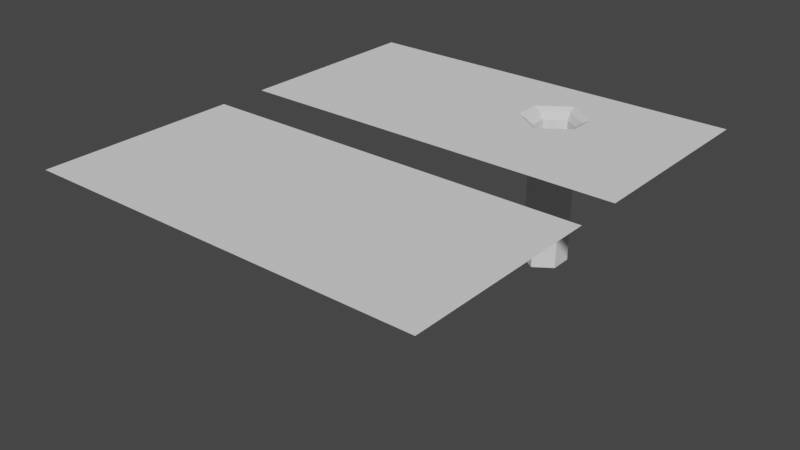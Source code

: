 # Source: WaterPlane.blend  (saved by Blender 2.93.20; exported with 4.5.12 LTS)
import bpy
from mathutils import Matrix  # noqa: F401  (used for matrix-valued properties, if any)

bpy.ops.wm.read_factory_settings(use_empty=True)
scene = bpy.context.scene
scene.name = 'Scene'

# ---- collections
col_collection = bpy.data.collections.new('Collection'); scene.collection.children.link(col_collection)

# ---- world
world_world = bpy.data.worlds.new('World'); scene.world = world_world
world_world.use_nodes = True; world_world.node_tree.nodes.clear()
_N = world_world.node_tree.nodes; _L = world_world.node_tree.links
n0 = _N.new('ShaderNodeOutputWorld'); n0.name = 'World Output'; n0.location = (300, 300)
n1 = _N.new('ShaderNodeBackground'); n1.name = 'Background'; n1.location = (10, 300)
n1.inputs[0].default_value = (0.05088, 0.05088, 0.05088, 1.0)
_L.new(n1.outputs[0], n0.inputs[0])
n0.is_active_output = True
world_world.color = (0.05088, 0.05088, 0.05088)
world_world.use_sun_shadow = False
world_world.sun_shadow_jitter_overblur = 0.0

# ---- meshes
me_plane = bpy.data.meshes.new('Plane')
me_plane.from_pydata([(-2.0, -2.0, 0.0), (2.0, -2.0, 0.0), (-2.0, 2.0, 0.0), (2.0, 2.0, 0.0), (-2.0, 0.0, 0.0), (0.0, -2.0, 0.0), (2.0, 0.0, 0.0), (0.0, 2.0, 0.0), (0.0, 0.0, 0.0), (-2.0, -1.0, 0.0), (1.0, -2.0, 0.0), (2.0, 1.0, 0.0), (-1.0, 2.0, 0.0), (-2.0, 1.0, 0.0), (-1.0, -2.0, 0.0), (2.0, -1.0, 0.0), (1.0, 2.0, 0.0), (0.0, 1.0, 0.0), (0.0, -1.0, 0.0), (-1.0, 0.0, 0.0), (1.0, 0.0, 0.0), (1.0, -1.0, 0.0), (-1.0, -1.0, 0.0), (-1.0, 1.0, 0.0), (1.0, 1.0, 0.0), (-2.0, -1.5, 0.0), (1.5, -2.0, 0.0), (2.0, 1.5, 0.0), (-1.5, 2.0, 0.0), (-2.0, 0.5, 0.0), (-0.5, -2.0, 0.0), (2.0, -0.5, 0.0), (0.5, 2.0, 0.0), (0.0, 1.5, 0.0), (0.0, -0.5, 0.0), (-1.5, 0.0, 0.0), (0.5, 0.0, 0.0), (-2.0, -0.5, 0.0), (0.5, -2.0, 0.0), (2.0, 0.5, 0.0), (-0.5, 2.0, 0.0), (-2.0, 1.5, 0.0), (-1.5, -2.0, 0.0), (2.0, -1.5, 0.0), (1.5, 2.0, 0.0), (0.0, 0.5, 0.0), (0.0, -1.5, 0.0), (-0.5, 0.0, 0.0), (1.5, 0.0, 0.0), (1.0, -0.5, 0.0), (1.0, -1.5, 0.0), (0.5, -1.0, 0.0), (1.5, -1.0, 0.0), (-1.0, -0.5, 0.0), (-1.0, -1.5, 0.0), (-1.5, -1.0, 0.0), (-0.5, -1.0, 0.0), (-1.0, 1.5, 0.0), (-1.0, 0.5, 0.0), (-1.5, 1.0, 0.0), (-0.5, 1.0, 0.0), (1.0, 1.5, 0.0), (1.0, 0.5, 0.0), (0.5, 1.0, 0.0), (1.5, 1.0, 0.0), (1.5, 0.5, 0.0), (0.5, 0.5, 0.0), (0.5, 1.5, 0.0), (-0.5, 0.5, 0.0), (-1.5, 0.5, 0.0), (-1.5, 1.5, 0.0), (-0.5, -1.5, 0.0), (-1.5, -1.5, 0.0), (-1.5, -0.5, 0.0), (1.5, -1.5, 0.0), (0.5, -1.5, 0.0), (0.5, -0.5, 0.0), (1.5, -0.5, 0.0), (-0.5, -0.5, 0.0), (-0.5, 1.5, 0.0), (1.5, 1.5, 0.0)], [], [(80, 27, 3, 44), (79, 33, 7, 40), (78, 34, 8, 47), (77, 31, 6, 48), (76, 49, 20, 36), (75, 50, 21, 51), (74, 43, 15, 52), (73, 53, 19, 35), (72, 54, 22, 55), (71, 46, 18, 56), (70, 57, 12, 28), (69, 58, 23, 59), (68, 45, 17, 60), (67, 61, 16, 32), (66, 62, 24, 63), (65, 39, 11, 64), (62, 65, 64, 24), (20, 48, 65, 62), (48, 6, 39, 65), (45, 66, 63, 17), (8, 36, 66, 45), (36, 20, 62, 66), (33, 67, 32, 7), (17, 63, 67, 33), (63, 24, 61, 67), (58, 68, 60, 23), (19, 47, 68, 58), (47, 8, 45, 68), (29, 69, 59, 13), (4, 35, 69, 29), (35, 19, 58, 69), (41, 70, 28, 2), (13, 59, 70, 41), (59, 23, 57, 70), (54, 71, 56, 22), (14, 30, 71, 54), (30, 5, 46, 71), (25, 72, 55, 9), (0, 42, 72, 25), (42, 14, 54, 72), (37, 73, 35, 4), (9, 55, 73, 37), (55, 22, 53, 73), (50, 74, 52, 21), (10, 26, 74, 50), (26, 1, 43, 74), (46, 75, 51, 18), (5, 38, 75, 46), (38, 10, 50, 75), (34, 76, 36, 8), (18, 51, 76, 34), (51, 21, 49, 76), (49, 77, 48, 20), (21, 52, 77, 49), (52, 15, 31, 77), (53, 78, 47, 19), (22, 56, 78, 53), (56, 18, 34, 78), (57, 79, 40, 12), (23, 60, 79, 57), (60, 17, 33, 79), (61, 80, 44, 16), (24, 64, 80, 61), (64, 11, 27, 80)])
me_plane.polygons.foreach_set('use_smooth', [True] * 64)
_uv = me_plane.uv_layers.new(name='UVMap')
_uv.uv.foreach_set('vector', [0.875, 0.875, 1.0, 0.875, 1.0, 1.0, 0.875, 1.0, 0.375, 0.875, 0.5, 0.875, 0.5, 1.0, 0.375, 1.0, 0.375, 0.375, 0.5, 0.375, 0.5, 0.5, 0.375, 0.5, 0.875, 0.375, 1.0, 0.375, 1.0, 0.5, 0.875, 0.5, 0.625, 0.375, 0.75, 0.375, 0.75, 0.5, 0.625, 0.5, 0.625, 0.125, 0.75, 0.125, 0.75, 0.25, 0.625, 0.25, 0.875, 0.125, 1.0, 0.125, 1.0, 0.25, 0.875, 0.25, 0.125, 0.375, 0.25, 0.375, 0.25, 0.5, 0.125, 0.5, 0.125, 0.125, 0.25, 0.125, 0.25, 0.25, 0.125, 0.25, 0.375, 0.125, 0.5, 0.125, 0.5, 0.25, 0.375, 0.25, 0.125, 0.875, 0.25, 0.875, 0.25, 1.0, 0.125, 1.0, 0.125, 0.625, 0.25, 0.625, 0.25, 0.75, 0.125, 0.75, 0.375, 0.625, 0.5, 0.625, 0.5, 0.75, 0.375, 0.75, 0.625, 0.875, 0.75, 0.875, 0.75, 1.0, 0.625, 1.0, 0.625, 0.625, 0.75, 0.625, 0.75, 0.75, 0.625, 0.75, 0.875, 0.625, 1.0, 0.625, 1.0, 0.75, 0.875, 0.75, 0.75, 0.625, 0.875, 0.625, 0.875, 0.75, 0.75, 0.75, 0.75, 0.5, 0.875, 0.5, 0.875, 0.625, 0.75, 0.625, 0.875, 0.5, 1.0, 0.5, 1.0, 0.625, 0.875, 0.625, 0.5, 0.625, 0.625, 0.625, 0.625, 0.75, 0.5, 0.75, 0.5, 0.5, 0.625, 0.5, 0.625, 0.625, 0.5, 0.625, 0.625, 0.5, 0.75, 0.5, 0.75, 0.625, 0.625, 0.625, 0.5, 0.875, 0.625, 0.875, 0.625, 1.0, 0.5, 1.0, 0.5, 0.75, 0.625, 0.75, 0.625, 0.875, 0.5, 0.875, 0.625, 0.75, 0.75, 0.75, 0.75, 0.875, 0.625, 0.875, 0.25, 0.625, 0.375, 0.625, 0.375, 0.75, 0.25, 0.75, 0.25, 0.5, 0.375, 0.5, 0.375, 0.625, 0.25, 0.625, 0.375, 0.5, 0.5, 0.5, 0.5, 0.625, 0.375, 0.625, 0.0, 0.625, 0.125, 0.625, 0.125, 0.75, 0.0, 0.75, 0.0, 0.5, 0.125, 0.5, 0.125, 0.625, 0.0, 0.625, 0.125, 0.5, 0.25, 0.5, 0.25, 0.625, 0.125, 0.625, 0.0, 0.875, 0.125, 0.875, 0.125, 1.0, 0.0, 1.0, 0.0, 0.75, 0.125, 0.75, 0.125, 0.875, 0.0, 0.875, 0.125, 0.75, 0.25, 0.75, 0.25, 0.875, 0.125, 0.875, 0.25, 0.125, 0.375, 0.125, 0.375, 0.25, 0.25, 0.25, 0.25, 0.0, 0.375, 0.0, 0.375, 0.125, 0.25, 0.125, 0.375, 0.0, 0.5, 0.0, 0.5, 0.125, 0.375, 0.125, 0.0, 0.125, 0.125, 0.125, 0.125, 0.25, 0.0, 0.25, 0.0, 0.0, 0.125, 0.0, 0.125, 0.125, 0.0, 0.125, 0.125, 0.0, 0.25, 0.0, 0.25, 0.125, 0.125, 0.125, 0.0, 0.375, 0.125, 0.375, 0.125, 0.5, 0.0, 0.5, 0.0, 0.25, 0.125, 0.25, 0.125, 0.375, 0.0, 0.375, 0.125, 0.25, 0.25, 0.25, 0.25, 0.375, 0.125, 0.375, 0.75, 0.125, 0.875, 0.125, 0.875, 0.25, 0.75, 0.25, 0.75, 0.0, 0.875, 0.0, 0.875, 0.125, 0.75, 0.125, 0.875, 0.0, 1.0, 0.0, 1.0, 0.125, 0.875, 0.125, 0.5, 0.125, 0.625, 0.125, 0.625, 0.25, 0.5, 0.25, 0.5, 0.0, 0.625, 0.0, 0.625, 0.125, 0.5, 0.125, 0.625, 0.0, 0.75, 0.0, 0.75, 0.125, 0.625, 0.125, 0.5, 0.375, 0.625, 0.375, 0.625, 0.5, 0.5, 0.5, 0.5, 0.25, 0.625, 0.25, 0.625, 0.375, 0.5, 0.375, 0.625, 0.25, 0.75, 0.25, 0.75, 0.375, 0.625, 0.375, 0.75, 0.375, 0.875, 0.375, 0.875, 0.5, 0.75, 0.5, 0.75, 0.25, 0.875, 0.25, 0.875, 0.375, 0.75, 0.375, 0.875, 0.25, 1.0, 0.25, 1.0, 0.375, 0.875, 0.375, 0.25, 0.375, 0.375, 0.375, 0.375, 0.5, 0.25, 0.5, 0.25, 0.25, 0.375, 0.25, 0.375, 0.375, 0.25, 0.375, 0.375, 0.25, 0.5, 0.25, 0.5, 0.375, 0.375, 0.375, 0.25, 0.875, 0.375, 0.875, 0.375, 1.0, 0.25, 1.0, 0.25, 0.75, 0.375, 0.75, 0.375, 0.875, 0.25, 0.875, 0.375, 0.75, 0.5, 0.75, 0.5, 0.875, 0.375, 0.875, 0.75, 0.875, 0.875, 0.875, 0.875, 1.0, 0.75, 1.0, 0.75, 0.75, 0.875, 0.75, 0.875, 0.875, 0.75, 0.875, 0.875, 0.75, 1.0, 0.75, 1.0, 0.875, 0.875, 0.875])
me_plane.use_remesh_fix_poles = True
me_plane.use_remesh_preserve_attributes = False
me_plane.update()
me_plane.normals_split_custom_set([tuple(v) for v in zip(*[iter([0.0, 0.0, 1.0, 0.0, 0.0, 1.0, 0.0, 0.0, 1.0, 0.0, 0.0, 1.0, 0.0, 0.0, 1.0, 0.0, 0.0, 1.0, 0.0, 0.0, 1.0, 0.0, 0.0, 1.0, 0.0, 0.0, 1.0, 0.0, 0.0, 1.0, 0.0, 0.0, 1.0, 0.0, 0.0, 1.0, 0.0, 0.0, 1.0, 0.0, 0.0, 1.0, 0.0, 0.0, 1.0, 0.0, 0.0, 1.0, 0.0, 0.0, 1.0, 0.0, 0.0, 1.0, 0.0, 0.0, 1.0, 0.0, 0.0, 1.0, 0.0, 0.0, 1.0, 0.0, 0.0, 1.0, 0.0, 0.0, 1.0, 0.0, 0.0, 1.0, 0.0, 0.0, 1.0, 0.0, 0.0, 1.0, 0.0, 0.0, 1.0, 0.0, 0.0, 1.0, 0.0, 0.0, 1.0, 0.0, 0.0, 1.0, 0.0, 0.0, 1.0, 0.0, 0.0, 1.0, 0.0, 0.0, 1.0, 0.0, 0.0, 1.0, 0.0, 0.0, 1.0, 0.0, 0.0, 1.0, 0.0, 0.0, 1.0, 0.0, 0.0, 1.0, 0.0, 0.0, 1.0, 0.0, 0.0, 1.0, 0.0, 0.0, 1.0, 0.0, 0.0, 1.0, 0.0, 0.0, 1.0, 0.0, 0.0, 1.0, 0.0, 0.0, 1.0, 0.0, 0.0, 1.0, 0.0, 0.0, 1.0, 0.0, 0.0, 1.0, 0.0, 0.0, 1.0, 0.0, 0.0, 1.0, 0.0, 0.0, 1.0, 0.0, 0.0, 1.0, 0.0, 0.0, 1.0, 0.0, 0.0, 1.0, 0.0, 0.0, 1.0, 0.0, 0.0, 1.0, 0.0, 0.0, 1.0, 0.0, 0.0, 1.0, 0.0, 0.0, 1.0, 0.0, 0.0, 1.0, 0.0, 0.0, 1.0, 0.0, 0.0, 1.0, 0.0, 0.0, 1.0, 0.0, 0.0, 1.0, 0.0, 0.0, 1.0, 0.0, 0.0, 1.0, 0.0, 0.0, 1.0, 0.0, 0.0, 1.0, 0.0, 0.0, 1.0, 0.0, 0.0, 1.0, 0.0, 0.0, 1.0, 0.0, 0.0, 1.0, 0.0, 0.0, 1.0, 0.0, 0.0, 1.0, 0.0, 0.0, 1.0, 0.0, 0.0, 1.0, 0.0, 0.0, 1.0, 0.0, 0.0, 1.0, 0.0, 0.0, 1.0, 0.0, 0.0, 1.0, 0.0, 0.0, 1.0, 0.0, 0.0, 1.0, 0.0, 0.0, 1.0, 0.0, 0.0, 1.0, 0.0, 0.0, 1.0, 0.0, 0.0, 1.0, 0.0, 0.0, 1.0, 0.0, 0.0, 1.0, 0.0, 0.0, 1.0, 0.0, 0.0, 1.0, 0.0, 0.0, 1.0, 0.0, 0.0, 1.0, 0.0, 0.0, 1.0, 0.0, 0.0, 1.0, 0.0, 0.0, 1.0, 0.0, 0.0, 1.0, 0.0, 0.0, 1.0, 0.0, 0.0, 1.0, 0.0, 0.0, 1.0, 0.0, 0.0, 1.0, 0.0, 0.0, 1.0, 0.0, 0.0, 1.0, 0.0, 0.0, 1.0, 0.0, 0.0, 1.0, 0.0, 0.0, 1.0, 0.0, 0.0, 1.0, 0.0, 0.0, 1.0, 0.0, 0.0, 1.0, 0.0, 0.0, 1.0, 0.0, 0.0, 1.0, 0.0, 0.0, 1.0, 0.0, 0.0, 1.0, 0.0, 0.0, 1.0, 0.0, 0.0, 1.0, 0.0, 0.0, 1.0, 0.0, 0.0, 1.0, 0.0, 0.0, 1.0, 0.0, 0.0, 1.0, 0.0, 0.0, 1.0, 0.0, 0.0, 1.0, 0.0, 0.0, 1.0, 0.0, 0.0, 1.0, 0.0, 0.0, 1.0, 0.0, 0.0, 1.0, 0.0, 0.0, 1.0, 0.0, 0.0, 1.0, 0.0, 0.0, 1.0, 0.0, 0.0, 1.0, 0.0, 0.0, 1.0, 0.0, 0.0, 1.0, 0.0, 0.0, 1.0, 0.0, 0.0, 1.0, 0.0, 0.0, 1.0, 0.0, 0.0, 1.0, 0.0, 0.0, 1.0, 0.0, 0.0, 1.0, 0.0, 0.0, 1.0, 0.0, 0.0, 1.0, 0.0, 0.0, 1.0, 0.0, 0.0, 1.0, 0.0, 0.0, 1.0, 0.0, 0.0, 1.0, 0.0, 0.0, 1.0, 0.0, 0.0, 1.0, 0.0, 0.0, 1.0, 0.0, 0.0, 1.0, 0.0, 0.0, 1.0, 0.0, 0.0, 1.0, 0.0, 0.0, 1.0, 0.0, 0.0, 1.0, 0.0, 0.0, 1.0, 0.0, 0.0, 1.0, 0.0, 0.0, 1.0, 0.0, 0.0, 1.0, 0.0, 0.0, 1.0, 0.0, 0.0, 1.0, 0.0, 0.0, 1.0, 0.0, 0.0, 1.0, 0.0, 0.0, 1.0, 0.0, 0.0, 1.0, 0.0, 0.0, 1.0, 0.0, 0.0, 1.0, 0.0, 0.0, 1.0, 0.0, 0.0, 1.0, 0.0, 0.0, 1.0, 0.0, 0.0, 1.0, 0.0, 0.0, 1.0, 0.0, 0.0, 1.0, 0.0, 0.0, 1.0, 0.0, 0.0, 1.0, 0.0, 0.0, 1.0, 0.0, 0.0, 1.0, 0.0, 0.0, 1.0, 0.0, 0.0, 1.0, 0.0, 0.0, 1.0, 0.0, 0.0, 1.0, 0.0, 0.0, 1.0, 0.0, 0.0, 1.0, 0.0, 0.0, 1.0, 0.0, 0.0, 1.0, 0.0, 0.0, 1.0, 0.0, 0.0, 1.0, 0.0, 0.0, 1.0, 0.0, 0.0, 1.0, 0.0, 0.0, 1.0, 0.0, 0.0, 1.0, 0.0, 0.0, 1.0, 0.0, 0.0, 1.0, 0.0, 0.0, 1.0, 0.0, 0.0, 1.0, 0.0, 0.0, 1.0, 0.0, 0.0, 1.0, 0.0, 0.0, 1.0, 0.0, 0.0, 1.0, 0.0, 0.0, 1.0, 0.0, 0.0, 1.0, 0.0, 0.0, 1.0, 0.0, 0.0, 1.0, 0.0, 0.0, 1.0, 0.0, 0.0, 1.0, 0.0, 0.0, 1.0, 0.0, 0.0, 1.0, 0.0, 0.0, 1.0, 0.0, 0.0, 1.0, 0.0, 0.0, 1.0, 0.0, 0.0, 1.0, 0.0, 0.0, 1.0, 0.0, 0.0, 1.0, 0.0, 0.0, 1.0, 0.0, 0.0, 1.0, 0.0, 0.0, 1.0, 0.0, 0.0, 1.0, 0.0, 0.0, 1.0, 0.0, 0.0, 1.0, 0.0, 0.0, 1.0, 0.0, 0.0, 1.0, 0.0, 0.0, 1.0, 0.0, 0.0, 1.0, 0.0, 0.0, 1.0, 0.0, 0.0, 1.0, 0.0, 0.0, 1.0, 0.0, 0.0, 1.0, 0.0, 0.0, 1.0, 0.0, 0.0, 1.0, 0.0, 0.0, 1.0, 0.0, 0.0, 1.0, 0.0, 0.0, 1.0, 0.0, 0.0, 1.0, 0.0, 0.0, 1.0, 0.0, 0.0, 1.0, 0.0, 0.0, 1.0, 0.0, 0.0, 1.0, 0.0, 0.0, 1.0, 0.0, 0.0, 1.0, 0.0, 0.0, 1.0, 0.0, 0.0, 1.0, 0.0, 0.0, 1.0, 0.0, 0.0, 1.0, 0.0, 0.0, 1.0, 0.0, 0.0, 1.0, 0.0, 0.0, 1.0, 0.0, 0.0, 1.0, 0.0, 0.0, 1.0, 0.0, 0.0, 1.0, 0.0, 0.0, 1.0, 0.0, 0.0, 1.0, 0.0, 0.0, 1.0, 0.0, 0.0, 1.0, 0.0, 0.0, 1.0, 0.0, 0.0, 1.0, 0.0, 0.0, 1.0, 0.0, 0.0, 1.0, 0.0, 0.0, 1.0, 0.0, 0.0, 1.0, 0.0, 0.0, 1.0, 0.0, 0.0, 1.0])] * 3)])
me_plane_001 = bpy.data.meshes.new('Plane.001')
me_plane_001.from_pydata([(-2.0, -2.0, 0.0), (2.0, -2.0, 0.0), (-2.0, 2.0, 0.0), (2.0, 2.0, 0.0), (-2.0, 0.0, 0.0), (-0.2752, -2.0, 0.0), (2.0, 0.0, 0.0), (-0.2752, 2.0, 0.0), (-0.2752, 0.0, 0.0), (-2.0, -1.0, 0.0), (1.275, -2.0, 0.0), (2.0, 1.0, 0.0), (-1.0, 2.0, 0.0), (-2.0, 1.0, 0.0), (-1.0, -2.0, 0.0), (2.0, -1.0, 0.0), (1.275, 2.0, 0.0), (-0.2752, 1.0, 0.0), (-0.2752, -1.0, 0.0), (-1.0, 0.0, 0.0), (1.275, 0.0, 0.0), (1.275, -1.0, 0.0), (-1.0, -1.0, 0.0), (-1.0, 1.0, 0.0), (1.275, 1.0, 0.0), (-2.0, -1.5, 0.0), (1.5, -2.0, 0.0), (2.0, 1.5, 0.0), (-1.5, 2.0, 0.0), (-0.5, -2.0, 0.0), (2.0, -0.5, 0.0), (0.5, 2.0, 0.0), (-0.2752, 1.5, 0.0), (-0.2752, -0.5, 0.0), (-1.5, 0.0, 0.0), (-2.0, -0.5, 0.0), (0.5, -2.0, 0.0), (-0.5, 2.0, 0.0), (-2.0, 1.5, 0.0), (-1.5, -2.0, 0.0), (2.0, -1.5, 0.0), (1.5, 2.0, 0.0), (-0.2752, -1.5, 0.0), (-0.5, 0.0, 0.0), (1.5, 0.0, 0.0), (1.275, -0.5, 0.0), (1.275, -1.5, 0.0), (0.5, -1.0, 0.0), (1.5, -1.0, 0.0), (-1.0, -0.5, 0.0), (-1.0, -1.5, 0.0), (-1.5, -1.0, 0.0), (-0.5, -1.0, 0.0), (-1.0, 1.5, 0.0), (-1.5, 1.0, 0.0), (-0.5, 1.0, 0.0), (1.275, 1.5, 0.0), (1.5, 1.0, 0.0), (-1.5, 1.5, 0.0), (-0.5, -1.5, 0.0), (-1.5, -1.5, 0.0), (-1.5, -0.5, 0.0), (1.5, -1.5, 0.0), (0.5, -1.5, 0.0), (1.5, -0.5, 0.0), (-0.5, -0.5, 0.0), (-0.5, 1.5, 0.0), (1.5, 1.5, 0.0), (0.8195, 0.2738, -3.0), (0.4408, 0.7262, -3.0), (0.6301, 0.9898, -3.0), (0.8195, 0.7262, -3.0), (0.4408, 0.2738, -3.0), (0.6301, 0.01023, -3.0), (0.9365, 0.2251, 0.0), (0.8195, 0.2738, -0.2068), (0.6301, 0.01023, -0.2068), (0.6301, -0.2014, 1.192e-07), (0.9365, 0.7749, 0.0), (0.8195, 0.7262, -0.2068), (0.3238, 0.7749, 0.0), (0.4408, 0.7262, -0.2068), (0.6301, 0.9898, -0.2068), (0.6301, 1.201, -1.192e-07), (0.3238, 0.2251, 0.0), (0.4408, 0.2738, -0.2068), (0.8627, 0.2649, -0.07272), (0.6301, -0.05891, -0.07272), (0.6301, 1.059, -0.07272), (0.3976, 0.7351, -0.07272), (0.8627, 0.7351, -0.07272), (0.3976, 0.2649, -0.07272)], [], [(67, 27, 3, 41), (66, 32, 7, 37), (65, 33, 8, 43), (64, 30, 6, 44), (75, 79, 71, 68), (63, 46, 21, 47), (62, 40, 15, 48), (61, 49, 19, 34), (60, 50, 22, 51), (59, 42, 18, 52), (58, 53, 12, 28), (77, 45, 20, 74), (81, 85, 72, 69), (32, 83, 31, 7), (4, 34, 54, 13), (34, 19, 23, 54), (44, 6, 11, 57), (83, 56, 16, 31), (8, 84, 80, 17), (79, 82, 70, 71), (43, 8, 17, 55), (20, 44, 57, 24), (38, 58, 28, 2), (13, 54, 58, 38), (54, 23, 53, 58), (50, 59, 52, 22), (14, 29, 59, 50), (29, 5, 42, 59), (25, 60, 51, 9), (0, 39, 60, 25), (39, 14, 50, 60), (35, 61, 34, 4), (9, 51, 61, 35), (51, 22, 49, 61), (46, 62, 48, 21), (10, 26, 62, 46), (26, 1, 40, 62), (42, 63, 47, 18), (5, 36, 63, 42), (36, 10, 46, 63), (85, 76, 73, 72), (78, 24, 56, 83), (84, 8, 33, 77), (45, 64, 44, 20), (21, 48, 64, 45), (48, 15, 30, 64), (49, 65, 43, 19), (22, 52, 65, 49), (52, 18, 33, 65), (53, 66, 37, 12), (23, 55, 66, 53), (55, 17, 32, 66), (56, 67, 41, 16), (24, 57, 67, 56), (57, 11, 27, 67), (32, 17, 80, 83), (76, 75, 68, 73), (82, 81, 69, 70), (47, 21, 45, 77), (33, 18, 47, 77), (19, 43, 55, 23), (86, 87, 77, 74), (88, 89, 81, 82), (86, 90, 79, 75), (89, 91, 85, 81), (91, 87, 76, 85), (88, 90, 78, 83), (20, 24, 78, 74), (82, 79, 90, 88), (84, 77, 87, 91), (80, 84, 91, 89), (74, 78, 90, 86), (83, 80, 89, 88), (75, 76, 87, 86)])
_uv = me_plane_001.uv_layers.new(name='UVMap')
_uv.uv.foreach_set('vector', [0.875, 0.875, 1.0, 0.875, 1.0, 1.0, 0.875, 1.0, 0.375, 0.875, 0.5, 0.875, 0.5, 1.0, 0.375, 1.0, 0.375, 0.375, 0.5, 0.375, 0.5, 0.5, 0.375, 0.5, 0.875, 0.375, 1.0, 0.375, 1.0, 0.5, 0.875, 0.5, 0.7333, 0.5, 0.7333, 0.75, 0.7333, 0.75, 0.7333, 0.5, 0.625, 0.125, 0.75, 0.125, 0.75, 0.25, 0.625, 0.25, 0.875, 0.125, 1.0, 0.125, 1.0, 0.25, 0.875, 0.25, 0.125, 0.375, 0.25, 0.375, 0.25, 0.5, 0.125, 0.5, 0.125, 0.125, 0.25, 0.125, 0.25, 0.25, 0.125, 0.25, 0.375, 0.125, 0.5, 0.125, 0.5, 0.25, 0.375, 0.25, 0.125, 0.875, 0.25, 0.875, 0.25, 1.0, 0.125, 1.0, 0.6073, 0.2953, 0.75, 0.375, 0.75, 0.5, 0.7413, 0.5, 0.5167, 0.75, 0.5167, 0.5, 0.5167, 0.5, 0.5167, 0.75, 0.5, 0.875, 0.625, 0.9286, 0.625, 1.0, 0.5, 1.0, 0.0, 0.5, 0.125, 0.5, 0.125, 0.75, 0.0, 0.75, 0.125, 0.5, 0.25, 0.5, 0.25, 0.75, 0.125, 0.75, 0.875, 0.5, 1.0, 0.5, 1.0, 0.75, 0.875, 0.75, 0.625, 0.9286, 0.75, 0.875, 0.75, 1.0, 0.625, 1.0, 0.5, 0.5, 0.5087, 0.5, 0.5087, 0.75, 0.5, 0.75, 0.7333, 0.75, 0.625, 0.875, 0.625, 0.875, 0.7333, 0.75, 0.375, 0.5, 0.5, 0.5, 0.5, 0.75, 0.375, 0.75, 0.75, 0.5, 0.875, 0.5, 0.875, 0.75, 0.75, 0.75, 0.0, 0.875, 0.125, 0.875, 0.125, 1.0, 0.0, 1.0, 0.0, 0.75, 0.125, 0.75, 0.125, 0.875, 0.0, 0.875, 0.125, 0.75, 0.25, 0.75, 0.25, 0.875, 0.125, 0.875, 0.25, 0.125, 0.375, 0.125, 0.375, 0.25, 0.25, 0.25, 0.25, 0.0, 0.375, 0.0, 0.375, 0.125, 0.25, 0.125, 0.375, 0.0, 0.5, 0.0, 0.5, 0.125, 0.375, 0.125, 0.0, 0.125, 0.125, 0.125, 0.125, 0.25, 0.0, 0.25, 0.0, 0.0, 0.125, 0.0, 0.125, 0.125, 0.0, 0.125, 0.125, 0.0, 0.25, 0.0, 0.25, 0.125, 0.125, 0.125, 0.0, 0.375, 0.125, 0.375, 0.125, 0.5, 0.0, 0.5, 0.0, 0.25, 0.125, 0.25, 0.125, 0.375, 0.0, 0.375, 0.125, 0.25, 0.25, 0.25, 0.25, 0.375, 0.125, 0.375, 0.75, 0.125, 0.875, 0.125, 0.875, 0.25, 0.75, 0.25, 0.75, 0.0, 0.875, 0.0, 0.875, 0.125, 0.75, 0.125, 0.875, 0.0, 1.0, 0.0, 1.0, 0.125, 0.875, 0.125, 0.5, 0.125, 0.625, 0.125, 0.625, 0.25, 0.5, 0.25, 0.5, 0.0, 0.625, 0.0, 0.625, 0.125, 0.5, 0.125, 0.625, 0.0, 0.75, 0.0, 0.75, 0.125, 0.625, 0.125, 0.5167, 0.5, 0.625, 0.375, 0.625, 0.375, 0.5167, 0.5, 0.7413, 0.75, 0.75, 0.75, 0.75, 0.875, 0.6073, 0.9547, 0.5087, 0.5, 0.5, 0.5, 0.5, 0.375, 0.6427, 0.2953, 0.75, 0.375, 0.875, 0.375, 0.875, 0.5, 0.75, 0.5, 0.75, 0.25, 0.875, 0.25, 0.875, 0.375, 0.75, 0.375, 0.875, 0.25, 1.0, 0.25, 1.0, 0.375, 0.875, 0.375, 0.25, 0.375, 0.375, 0.375, 0.375, 0.5, 0.25, 0.5, 0.25, 0.25, 0.375, 0.25, 0.375, 0.375, 0.25, 0.375, 0.375, 0.25, 0.5, 0.25, 0.5, 0.375, 0.375, 0.375, 0.25, 0.875, 0.375, 0.875, 0.375, 1.0, 0.25, 1.0, 0.25, 0.75, 0.375, 0.75, 0.375, 0.875, 0.25, 0.875, 0.375, 0.75, 0.5, 0.75, 0.5, 0.875, 0.375, 0.875, 0.75, 0.875, 0.875, 0.875, 0.875, 1.0, 0.75, 1.0, 0.75, 0.75, 0.875, 0.75, 0.875, 0.875, 0.75, 0.875, 0.875, 0.75, 1.0, 0.75, 1.0, 0.875, 0.875, 0.875, 0.5, 0.875, 0.5, 0.75, 0.5087, 0.75, 0.6427, 0.9547, 0.625, 0.375, 0.7333, 0.5, 0.7333, 0.5, 0.625, 0.375, 0.625, 0.875, 0.5167, 0.75, 0.5167, 0.75, 0.625, 0.875, 0.625, 0.25, 0.75, 0.25, 0.75, 0.375, 0.625, 0.3214, 0.5, 0.375, 0.5, 0.25, 0.625, 0.25, 0.625, 0.3214, 0.25, 0.5, 0.375, 0.5, 0.375, 0.75, 0.25, 0.75, 0.7373, 0.5, 0.6161, 0.3352, 0.6073, 0.2953, 0.7413, 0.5, 0.6339, 0.9148, 0.5127, 0.75, 0.5167, 0.75, 0.625, 0.875, 0.7373, 0.5, 0.7373, 0.75, 0.7333, 0.75, 0.7333, 0.5, 0.5127, 0.75, 0.5127, 0.5, 0.5167, 0.5, 0.5167, 0.75, 0.5127, 0.5, 0.6339, 0.3352, 0.625, 0.375, 0.5167, 0.5, 0.6161, 0.9148, 0.7373, 0.75, 0.7413, 0.75, 0.6073, 0.9547, 0.75, 0.5, 0.75, 0.75, 0.7413, 0.75, 0.7413, 0.5, 0.625, 0.875, 0.7333, 0.75, 0.7373, 0.75, 0.6161, 0.9148, 0.5087, 0.5, 0.6427, 0.2953, 0.6339, 0.3352, 0.5127, 0.5, 0.5087, 0.75, 0.5087, 0.5, 0.5127, 0.5, 0.5127, 0.75, 0.7413, 0.5, 0.7413, 0.75, 0.7373, 0.75, 0.7373, 0.5, 0.6427, 0.9547, 0.5087, 0.75, 0.5127, 0.75, 0.6339, 0.9148, 0.7333, 0.5, 0.625, 0.375, 0.6161, 0.3352, 0.7373, 0.5])
me_plane_001.use_remesh_fix_poles = True
me_plane_001.use_remesh_preserve_attributes = False
me_plane_001.update()
me_plane_001.normals_split_custom_set([tuple(v) for v in zip(*[iter([0.0, 0.0, 1.0, 0.0, 0.0, 1.0, 0.0, 0.0, 1.0, 0.0, 0.0, 1.0, 0.0, 0.0, 1.0, 0.0, 0.0, 1.0, 0.0, 0.0, 1.0, 0.0, 0.0, 1.0, 0.0, 0.0, 1.0, 0.0, 0.0, 1.0, 0.0, 0.0, 1.0, 0.0, 0.0, 1.0, 0.0, 0.0, 1.0, 0.0, 0.0, 1.0, 0.0, 0.0, 1.0, 0.0, 0.0, 1.0, -1.0, 0.0, 0.0, -1.0, 0.0, 0.0, -1.0, 0.0, 0.0, -1.0, 0.0, 0.0, 0.0, 0.0, 1.0, 0.0, 0.0, 1.0, 0.0, 0.0, 1.0, 0.0, 0.0, 1.0, 0.0, 0.0, 1.0, 0.0, 0.0, 1.0, 0.0, 0.0, 1.0, 0.0, 0.0, 1.0, 0.0, 0.0, 1.0, 0.0, 0.0, 1.0, 0.0, 0.0, 1.0, 0.0, 0.0, 1.0, 0.0, 0.0, 1.0, 0.0, 0.0, 1.0, 0.0, 0.0, 1.0, 0.0, 0.0, 1.0, 0.0, 0.0, 1.0, 0.0, 0.0, 1.0, 0.0, 0.0, 1.0, 0.0, 0.0, 1.0, 0.0, 0.0, 1.0, 0.0, 0.0, 1.0, 0.0, 0.0, 1.0, 0.0, 0.0, 1.0, 1.613e-07, 7.533e-08, 1.0, 1.613e-07, 7.533e-08, 1.0, 1.613e-07, 7.533e-08, 1.0, 1.613e-07, 7.533e-08, 1.0, 1.0, 0.0, 0.0, 1.0, 0.0, 0.0, 1.0, 0.0, 0.0, 1.0, 0.0, 0.0, 5.562e-08, -8.622e-08, 1.0, 5.562e-08, -8.622e-08, 1.0, 5.562e-08, -8.622e-08, 1.0, 5.562e-08, -8.622e-08, 1.0, 0.0, 0.0, 1.0, 0.0, 0.0, 1.0, 0.0, 0.0, 1.0, 0.0, 0.0, 1.0, 0.0, 0.0, 1.0, 0.0, 0.0, 1.0, 0.0, 0.0, 1.0, 0.0, 0.0, 1.0, 0.0, 0.0, 1.0, 0.0, 0.0, 1.0, 0.0, 0.0, 1.0, 0.0, 0.0, 1.0, -6.33e-08, -9.814e-08, 1.0, -6.33e-08, -9.814e-08, 1.0, -6.33e-08, -9.814e-08, 1.0, -6.33e-08, -9.814e-08, 1.0, 0.0, 0.0, 1.0, 0.0, 0.0, 1.0, 0.0, 0.0, 1.0, 0.0, 0.0, 1.0, -0.8122, -0.5834, -9.865e-08, -0.8122, -0.5834, -9.865e-08, -0.8122, -0.5834, -9.865e-08, -0.8122, -0.5834, -9.865e-08, 0.0, 0.0, 1.0, 0.0, 0.0, 1.0, 0.0, 0.0, 1.0, 0.0, 0.0, 1.0, 0.0, 0.0, 1.0, 0.0, 0.0, 1.0, 0.0, 0.0, 1.0, 0.0, 0.0, 1.0, 0.0, 0.0, 1.0, 0.0, 0.0, 1.0, 0.0, 0.0, 1.0, 0.0, 0.0, 1.0, 0.0, 0.0, 1.0, 0.0, 0.0, 1.0, 0.0, 0.0, 1.0, 0.0, 0.0, 1.0, 0.0, 0.0, 1.0, 0.0, 0.0, 1.0, 0.0, 0.0, 1.0, 0.0, 0.0, 1.0, 0.0, 0.0, 1.0, 0.0, 0.0, 1.0, 0.0, 0.0, 1.0, 0.0, 0.0, 1.0, 0.0, 0.0, 1.0, 0.0, 0.0, 1.0, 0.0, 0.0, 1.0, 0.0, 0.0, 1.0, 0.0, 0.0, 1.0, 0.0, 0.0, 1.0, 0.0, 0.0, 1.0, 0.0, 0.0, 1.0, 0.0, 0.0, 1.0, 0.0, 0.0, 1.0, 0.0, 0.0, 1.0, 0.0, 0.0, 1.0, 0.0, 0.0, 1.0, 0.0, 0.0, 1.0, 0.0, 0.0, 1.0, 0.0, 0.0, 1.0, 0.0, 0.0, 1.0, 0.0, 0.0, 1.0, 0.0, 0.0, 1.0, 0.0, 0.0, 1.0, 0.0, 0.0, 1.0, 0.0, 0.0, 1.0, 0.0, 0.0, 1.0, 0.0, 0.0, 1.0, 0.0, 0.0, 1.0, 0.0, 0.0, 1.0, 0.0, 0.0, 1.0, 0.0, 0.0, 1.0, 0.0, 0.0, 1.0, 0.0, 0.0, 1.0, 0.0, 0.0, 1.0, 0.0, 0.0, 1.0, 0.0, 0.0, 1.0, 0.0, 0.0, 1.0, 0.0, 0.0, 1.0, 0.0, 0.0, 1.0, 0.0, 0.0, 1.0, 0.0, 0.0, 1.0, 0.0, 0.0, 1.0, 0.0, 0.0, 1.0, 0.0, 0.0, 1.0, 0.0, 0.0, 1.0, 0.0, 0.0, 1.0, 0.0, 0.0, 1.0, 0.0, 0.0, 1.0, 0.0, 0.0, 1.0, 0.0, 0.0, 1.0, 0.0, 0.0, 1.0, 0.0, 0.0, 1.0, 0.0, 0.0, 1.0, 0.0, 0.0, 1.0, 0.0, 0.0, 1.0, 0.0, 0.0, 1.0, 0.0, 0.0, 1.0, 0.0, 0.0, 1.0, 0.0, 0.0, 1.0, 0.8122, 0.5834, 9.659e-08, 0.8122, 0.5834, 9.659e-08, 0.8122, 0.5834, 9.659e-08, 0.8122, 0.5834, 9.659e-08, -1.613e-07, 7.533e-08, 1.0, -1.613e-07, 7.533e-08, 1.0, -1.613e-07, 7.533e-08, 1.0, -1.613e-07, 7.533e-08, 1.0, -1.112e-07, 9.188e-08, 1.0, -1.112e-07, 9.188e-08, 1.0, -1.112e-07, 9.188e-08, 1.0, -1.112e-07, 9.188e-08, 1.0, 0.0, 0.0, 1.0, 0.0, 0.0, 1.0, 0.0, 0.0, 1.0, 0.0, 0.0, 1.0, 0.0, 0.0, 1.0, 0.0, 0.0, 1.0, 0.0, 0.0, 1.0, 0.0, 0.0, 1.0, 0.0, 0.0, 1.0, 0.0, 0.0, 1.0, 0.0, 0.0, 1.0, 0.0, 0.0, 1.0, 0.0, 0.0, 1.0, 0.0, 0.0, 1.0, 0.0, 0.0, 1.0, 0.0, 0.0, 1.0, 0.0, 0.0, 1.0, 0.0, 0.0, 1.0, 0.0, 0.0, 1.0, 0.0, 0.0, 1.0, 0.0, 0.0, 1.0, 0.0, 0.0, 1.0, 0.0, 0.0, 1.0, 0.0, 0.0, 1.0, 0.0, 0.0, 1.0, 0.0, 0.0, 1.0, 0.0, 0.0, 1.0, 0.0, 0.0, 1.0, 0.0, 0.0, 1.0, 0.0, 0.0, 1.0, 0.0, 0.0, 1.0, 0.0, 0.0, 1.0, 0.0, 0.0, 1.0, 0.0, 0.0, 1.0, 0.0, 0.0, 1.0, 0.0, 0.0, 1.0, 0.0, 0.0, 1.0, 0.0, 0.0, 1.0, 0.0, 0.0, 1.0, 0.0, 0.0, 1.0, 0.0, 0.0, 1.0, 0.0, 0.0, 1.0, 0.0, 0.0, 1.0, 0.0, 0.0, 1.0, 0.0, 0.0, 1.0, 0.0, 0.0, 1.0, 0.0, 0.0, 1.0, 0.0, 0.0, 1.0, 1.112e-07, 9.188e-08, 1.0, 1.112e-07, 9.188e-08, 1.0, 1.112e-07, 9.188e-08, 1.0, 1.112e-07, 9.188e-08, 1.0, -0.8122, 0.5834, 9.659e-08, -0.8122, 0.5834, 9.659e-08, -0.8122, 0.5834, 9.659e-08, -0.8122, 0.5834, 9.659e-08, 0.8122, -0.5834, -9.865e-08, 0.8122, -0.5834, -9.865e-08, 0.8122, -0.5834, -9.865e-08, 0.8122, -0.5834, -9.865e-08, 6.33e-08, -9.814e-08, 1.0, 6.33e-08, -9.814e-08, 1.0, 6.33e-08, -9.814e-08, 1.0, 6.33e-08, -9.814e-08, 1.0, -5.562e-08, -8.622e-08, 1.0, -5.562e-08, -8.622e-08, 1.0, -5.562e-08, -8.622e-08, 1.0, -5.562e-08, -8.622e-08, 1.0, 0.0, 0.0, 1.0, 0.0, 0.0, 1.0, 0.0, 0.0, 1.0, 0.0, 0.0, 1.0, -0.5348, 0.3841, 0.7527, -0.5348, 0.3841, 0.7527, -0.5348, 0.3841, 0.7527, -0.5348, 0.3841, 0.7527, 0.7777, -0.5587, 0.2881, 0.7777, -0.5587, 0.2881, 0.7777, -0.5587, 0.2881, 0.7777, -0.5587, 0.2881, -0.9517, 0.0, 0.3072, -0.9517, 0.0, 0.3072, -0.9517, 0.0, 0.3072, -0.9517, 0.0, 0.3072, 0.9517, -5.732e-08, 0.3072, 0.9517, -5.732e-08, 0.3072, 0.9517, -5.732e-08, 0.3072, 0.9517, -5.732e-08, 0.3072, 0.7777, 0.5587, 0.2881, 0.7777, 0.5587, 0.2881, 0.7777, 0.5587, 0.2881, 0.7777, 0.5587, 0.2881, -0.5348, -0.3841, 0.7527, -0.5348, -0.3841, 0.7527, -0.5348, -0.3841, 0.7527, -0.5348, -0.3841, 0.7527, 0.0, 0.0, 1.0, 0.0, 0.0, 1.0, 0.0, 0.0, 1.0, 0.0, 0.0, 1.0, -0.7777, -0.5587, 0.2881, -0.7777, -0.5587, 0.2881, -0.7777, -0.5587, 0.2881, -0.7777, -0.5587, 0.2881, 0.5348, 0.3841, 0.7527, 0.5348, 0.3841, 0.7527, 0.5348, 0.3841, 0.7527, 0.5348, 0.3841, 0.7527, 0.7019, -1.057e-07, 0.7123, 0.7019, -1.057e-07, 0.7123, 0.7019, -1.057e-07, 0.7123, 0.7019, -1.057e-07, 0.7123, -0.7019, 0.0, 0.7123, -0.7019, 0.0, 0.7123, -0.7019, 0.0, 0.7123, -0.7019, 0.0, 0.7123, 0.5348, -0.3841, 0.7527, 0.5348, -0.3841, 0.7527, 0.5348, -0.3841, 0.7527, 0.5348, -0.3841, 0.7527, -0.7777, 0.5587, 0.2881, -0.7777, 0.5587, 0.2881, -0.7777, 0.5587, 0.2881, -0.7777, 0.5587, 0.2881])] * 3)])

# ---- objects
ob_plane = bpy.data.objects.new('Plane', me_plane)
ob_plane_001 = bpy.data.objects.new('Plane.001', me_plane_001)

# ---- transforms, parenting, visibility, modifiers, constraints
ob_plane.location = (0.0, 0.0, 0.0)
ob_plane.rotation_euler = (-1.629e-07, 0.0, 0.0)
ob_plane.scale = (2.0, 1.0, 1.0)
ob_plane.color = (0.8, 0.8, 0.8, 1.0)
ob_plane_001.location = (0.0, 5.0, 0.0)
ob_plane_001.rotation_euler = (-1.629e-07, 0.0, 0.0)
ob_plane_001.scale = (2.0, 1.0, 1.0)
ob_plane_001.color = (0.8, 0.8, 0.8, 1.0)

# ---- collection membership
col_collection.objects.link(ob_plane)
col_collection.objects.link(ob_plane_001)

# ---- scene / render settings (as saved in the file)
scene.frame_start = 1; scene.frame_end = 250; scene.frame_set(1)
scene.render.engine = 'BLENDER_EEVEE_NEXT'
scene.cycles.use_denoising = False
scene.cycles.samples = 128
scene.cycles.sampling_pattern = 'TABULATED_SOBOL'
scene.cycles.use_adaptive_sampling = False
scene.cycles.use_light_tree = False
scene.view_settings.view_transform = 'Filmic'
bpy.context.view_layer.update()

# ---- added for rendering (the .blend has no active camera and no usable light): camera, sun
cam_auto = bpy.data.cameras.new('AutoCamera')
cam_auto.lens = 50.0
cam_auto.sensor_width = 36.0
cam_auto.clip_end = 1000.0
ob_auto_camera = bpy.data.objects.new('AutoCamera', cam_auto)
scene.collection.objects.link(ob_auto_camera)
ob_auto_camera.location = (11.4817, -11.2781, 7.68539)
ob_auto_camera.rotation_euler = (1.09748, -7.21219e-08, 0.694738)
scene.camera = ob_auto_camera
light_auto_sun = bpy.data.lights.new('AutoSun', 'SUN')
light_auto_sun.energy = 3.0
light_auto_sun.angle = 0.0523599
ob_auto_sun = bpy.data.objects.new('AutoSun', light_auto_sun)
scene.collection.objects.link(ob_auto_sun)
ob_auto_sun.rotation_euler = (0.872665, 0.174533, 0.523599)
bpy.context.view_layer.update()
